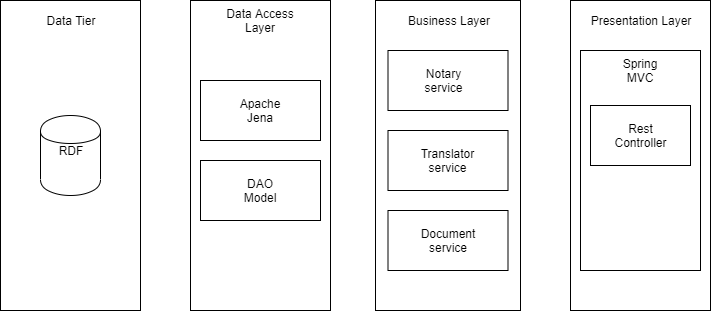

The diagram above was exported from draw.io. Its source (the exported page's mxGraphModel, read from the mxfile embedded in the PNG):
<mxGraphModel dx="854" dy="419" grid="1" gridSize="10" guides="1" tooltips="1" connect="1" arrows="1" fold="1" page="1" pageScale="1" pageWidth="850" pageHeight="1100" math="0" shadow="0">
  <root>
    <mxCell id="0" />
    <mxCell id="1" parent="0" />
    <mxCell id="D1brsXIFn3ZAFD5guR6y-1" value="" style="rounded=0;whiteSpace=wrap;html=1;" vertex="1" parent="1">
      <mxGeometry x="50" y="50" width="140" height="310" as="geometry" />
    </mxCell>
    <mxCell id="D1brsXIFn3ZAFD5guR6y-2" value="Data Tier" style="text;html=1;strokeColor=none;fillColor=none;align=center;verticalAlign=middle;whiteSpace=wrap;rounded=0;" vertex="1" parent="1">
      <mxGeometry x="90" y="60" width="60" height="20" as="geometry" />
    </mxCell>
    <mxCell id="D1brsXIFn3ZAFD5guR6y-3" value="" style="shape=cylinder;whiteSpace=wrap;html=1;boundedLbl=1;backgroundOutline=1;" vertex="1" parent="1">
      <mxGeometry x="90" y="165" width="60" height="80" as="geometry" />
    </mxCell>
    <mxCell id="D1brsXIFn3ZAFD5guR6y-4" value="RDF" style="text;html=1;strokeColor=none;fillColor=none;align=center;verticalAlign=middle;whiteSpace=wrap;rounded=0;" vertex="1" parent="1">
      <mxGeometry x="100" y="190" width="40" height="20" as="geometry" />
    </mxCell>
    <mxCell id="D1brsXIFn3ZAFD5guR6y-5" value="" style="rounded=0;whiteSpace=wrap;html=1;" vertex="1" parent="1">
      <mxGeometry x="240" y="50" width="140" height="310" as="geometry" />
    </mxCell>
    <mxCell id="D1brsXIFn3ZAFD5guR6y-6" value="Data Access Layer" style="text;html=1;strokeColor=none;fillColor=none;align=center;verticalAlign=middle;whiteSpace=wrap;rounded=0;" vertex="1" parent="1">
      <mxGeometry x="270" y="60" width="80" height="20" as="geometry" />
    </mxCell>
    <mxCell id="D1brsXIFn3ZAFD5guR6y-10" value="" style="rounded=0;whiteSpace=wrap;html=1;" vertex="1" parent="1">
      <mxGeometry x="425" y="50" width="145" height="310" as="geometry" />
    </mxCell>
    <mxCell id="D1brsXIFn3ZAFD5guR6y-11" value="Business Layer" style="text;html=1;strokeColor=none;fillColor=none;align=center;verticalAlign=middle;whiteSpace=wrap;rounded=0;" vertex="1" parent="1">
      <mxGeometry x="452.5" y="60" width="90" height="20" as="geometry" />
    </mxCell>
    <mxCell id="D1brsXIFn3ZAFD5guR6y-12" value="" style="rounded=0;whiteSpace=wrap;html=1;" vertex="1" parent="1">
      <mxGeometry x="620" y="50" width="140" height="310" as="geometry" />
    </mxCell>
    <mxCell id="D1brsXIFn3ZAFD5guR6y-13" value="Presentation Layer" style="text;html=1;strokeColor=none;fillColor=none;align=center;verticalAlign=middle;whiteSpace=wrap;rounded=0;" vertex="1" parent="1">
      <mxGeometry x="630" y="60" width="120" height="20" as="geometry" />
    </mxCell>
    <mxCell id="D1brsXIFn3ZAFD5guR6y-14" value="" style="rounded=0;whiteSpace=wrap;html=1;" vertex="1" parent="1">
      <mxGeometry x="437.5" y="100" width="120" height="60" as="geometry" />
    </mxCell>
    <mxCell id="D1brsXIFn3ZAFD5guR6y-15" value="Notary service" style="text;html=1;strokeColor=none;fillColor=none;align=center;verticalAlign=middle;whiteSpace=wrap;rounded=0;" vertex="1" parent="1">
      <mxGeometry x="473" y="120" width="40" height="20" as="geometry" />
    </mxCell>
    <mxCell id="D1brsXIFn3ZAFD5guR6y-16" value="" style="rounded=0;whiteSpace=wrap;html=1;" vertex="1" parent="1">
      <mxGeometry x="437.5" y="180" width="120" height="60" as="geometry" />
    </mxCell>
    <mxCell id="D1brsXIFn3ZAFD5guR6y-17" value="Translator service" style="text;html=1;strokeColor=none;fillColor=none;align=center;verticalAlign=middle;whiteSpace=wrap;rounded=0;" vertex="1" parent="1">
      <mxGeometry x="477.5" y="200" width="40" height="20" as="geometry" />
    </mxCell>
    <mxCell id="D1brsXIFn3ZAFD5guR6y-18" value="" style="rounded=0;whiteSpace=wrap;html=1;" vertex="1" parent="1">
      <mxGeometry x="437.5" y="260" width="120" height="60" as="geometry" />
    </mxCell>
    <mxCell id="D1brsXIFn3ZAFD5guR6y-19" value="Document service" style="text;html=1;strokeColor=none;fillColor=none;align=center;verticalAlign=middle;whiteSpace=wrap;rounded=0;" vertex="1" parent="1">
      <mxGeometry x="477.5" y="280" width="40" height="20" as="geometry" />
    </mxCell>
    <mxCell id="D1brsXIFn3ZAFD5guR6y-20" value="" style="rounded=0;whiteSpace=wrap;html=1;" vertex="1" parent="1">
      <mxGeometry x="250" y="130" width="120" height="60" as="geometry" />
    </mxCell>
    <mxCell id="D1brsXIFn3ZAFD5guR6y-22" value="Apache Jena" style="text;html=1;strokeColor=none;fillColor=none;align=center;verticalAlign=middle;whiteSpace=wrap;rounded=0;" vertex="1" parent="1">
      <mxGeometry x="290" y="150" width="40" height="20" as="geometry" />
    </mxCell>
    <mxCell id="D1brsXIFn3ZAFD5guR6y-23" value="" style="rounded=0;whiteSpace=wrap;html=1;" vertex="1" parent="1">
      <mxGeometry x="630" y="100" width="120" height="220" as="geometry" />
    </mxCell>
    <mxCell id="D1brsXIFn3ZAFD5guR6y-24" value="Spring MVC" style="text;html=1;strokeColor=none;fillColor=none;align=center;verticalAlign=middle;whiteSpace=wrap;rounded=0;" vertex="1" parent="1">
      <mxGeometry x="670" y="110" width="40" height="20" as="geometry" />
    </mxCell>
    <mxCell id="D1brsXIFn3ZAFD5guR6y-25" value="" style="rounded=0;whiteSpace=wrap;html=1;" vertex="1" parent="1">
      <mxGeometry x="640" y="155" width="100" height="60" as="geometry" />
    </mxCell>
    <mxCell id="D1brsXIFn3ZAFD5guR6y-26" value="Rest Controller" style="text;html=1;strokeColor=none;fillColor=none;align=center;verticalAlign=middle;whiteSpace=wrap;rounded=0;" vertex="1" parent="1">
      <mxGeometry x="670" y="175" width="40" height="20" as="geometry" />
    </mxCell>
    <mxCell id="D1brsXIFn3ZAFD5guR6y-27" value="" style="rounded=0;whiteSpace=wrap;html=1;" vertex="1" parent="1">
      <mxGeometry x="250" y="210" width="120" height="60" as="geometry" />
    </mxCell>
    <mxCell id="D1brsXIFn3ZAFD5guR6y-28" value="DAO Model" style="text;html=1;strokeColor=none;fillColor=none;align=center;verticalAlign=middle;whiteSpace=wrap;rounded=0;" vertex="1" parent="1">
      <mxGeometry x="290" y="230" width="40" height="20" as="geometry" />
    </mxCell>
  </root>
</mxGraphModel>